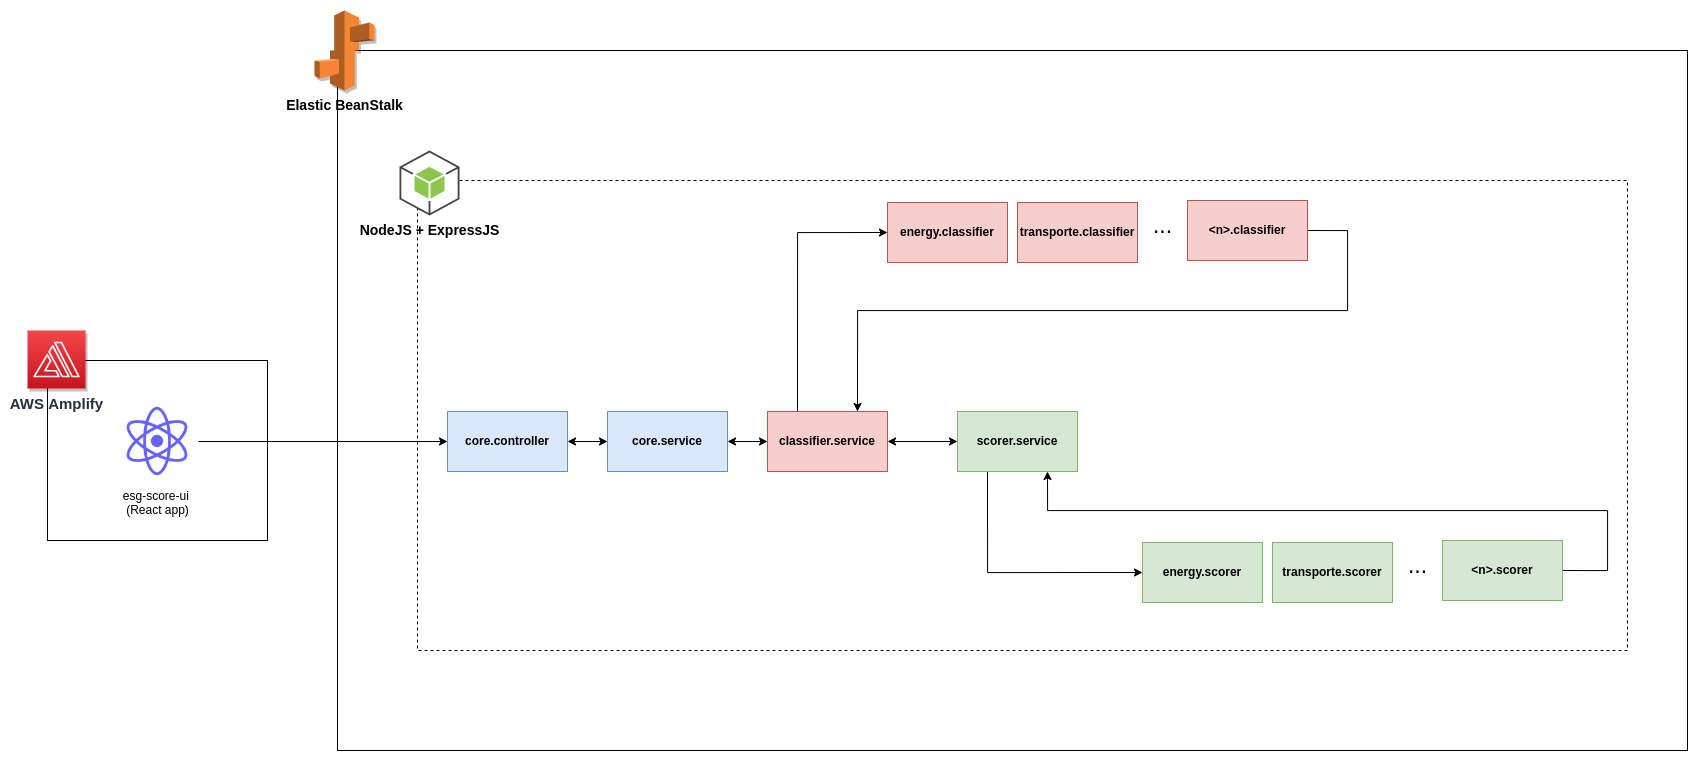

The diagram above was exported from draw.io. Its source (the exported page's mxGraphModel, read from the mxfile embedded in the PNG):
<mxGraphModel dx="2935" dy="1189" grid="1" gridSize="10" guides="1" tooltips="1" connect="1" arrows="1" fold="1" page="1" pageScale="1" pageWidth="850" pageHeight="1100" math="0" shadow="0">
  <root>
    <mxCell id="0" />
    <mxCell id="1" parent="0" />
    <mxCell id="Y5E6RbMFHtGYH8gU6nHe-31" value="" style="rounded=0;whiteSpace=wrap;html=1;shadow=0;fontSize=23;fillColor=none;dashed=1;" vertex="1" parent="1">
      <mxGeometry x="370" y="220" width="1210" height="470" as="geometry" />
    </mxCell>
    <mxCell id="Y5E6RbMFHtGYH8gU6nHe-4" value="" style="rounded=0;whiteSpace=wrap;html=1;fillColor=none;" vertex="1" parent="1">
      <mxGeometry x="290" y="90" width="1350" height="700" as="geometry" />
    </mxCell>
    <mxCell id="Y5E6RbMFHtGYH8gU6nHe-2" value="" style="rounded=0;whiteSpace=wrap;html=1;fillColor=none;" vertex="1" parent="1">
      <mxGeometry y="400" width="220" height="180" as="geometry" />
    </mxCell>
    <mxCell id="Y5E6RbMFHtGYH8gU6nHe-1" value="AWS Amplify" style="sketch=0;points=[[0,0,0],[0.25,0,0],[0.5,0,0],[0.75,0,0],[1,0,0],[0,1,0],[0.25,1,0],[0.5,1,0],[0.75,1,0],[1,1,0],[0,0.25,0],[0,0.5,0],[0,0.75,0],[1,0.25,0],[1,0.5,0],[1,0.75,0]];outlineConnect=0;fontColor=#232F3E;gradientColor=#F54749;gradientDirection=north;fillColor=#C7131F;strokeColor=#ffffff;dashed=0;verticalLabelPosition=bottom;verticalAlign=top;align=center;html=1;fontSize=15;fontStyle=1;aspect=fixed;shape=mxgraph.aws4.resourceIcon;resIcon=mxgraph.aws4.amplify;shadow=1;" vertex="1" parent="1">
      <mxGeometry x="-20" y="370" width="58" height="58" as="geometry" />
    </mxCell>
    <mxCell id="Y5E6RbMFHtGYH8gU6nHe-8" style="edgeStyle=orthogonalEdgeStyle;rounded=0;orthogonalLoop=1;jettySize=auto;html=1;entryX=0;entryY=0.5;entryDx=0;entryDy=0;" edge="1" parent="1" source="Y5E6RbMFHtGYH8gU6nHe-3" target="Y5E6RbMFHtGYH8gU6nHe-7">
      <mxGeometry relative="1" as="geometry" />
    </mxCell>
    <mxCell id="Y5E6RbMFHtGYH8gU6nHe-3" value="esg-score-ui &lt;br&gt;(React app)" style="shape=image;html=1;verticalAlign=top;verticalLabelPosition=bottom;labelBackgroundColor=#ffffff;imageAspect=0;aspect=fixed;image=https://cdn1.iconfinder.com/data/icons/unicons-line-vol-5/24/react-128.png" vertex="1" parent="1">
      <mxGeometry x="69" y="440" width="82" height="82" as="geometry" />
    </mxCell>
    <mxCell id="Y5E6RbMFHtGYH8gU6nHe-6" value="Elastic BeanStalk" style="outlineConnect=0;dashed=0;verticalLabelPosition=bottom;verticalAlign=top;align=center;html=1;shape=mxgraph.aws3.elastic_beanstalk;fillColor=#F58534;gradientColor=none;shadow=1;fontSize=14;fontStyle=1" vertex="1" parent="1">
      <mxGeometry x="267" y="50" width="60" height="80" as="geometry" />
    </mxCell>
    <mxCell id="Y5E6RbMFHtGYH8gU6nHe-10" style="edgeStyle=orthogonalEdgeStyle;rounded=0;orthogonalLoop=1;jettySize=auto;html=1;entryX=0;entryY=0.5;entryDx=0;entryDy=0;startArrow=classic;startFill=1;" edge="1" parent="1" source="Y5E6RbMFHtGYH8gU6nHe-7" target="Y5E6RbMFHtGYH8gU6nHe-9">
      <mxGeometry relative="1" as="geometry" />
    </mxCell>
    <mxCell id="Y5E6RbMFHtGYH8gU6nHe-7" value="core.controller" style="rounded=0;whiteSpace=wrap;html=1;shadow=0;fillColor=#dae8fc;strokeColor=#6c8ebf;fontStyle=1" vertex="1" parent="1">
      <mxGeometry x="400" y="451" width="120" height="60" as="geometry" />
    </mxCell>
    <mxCell id="Y5E6RbMFHtGYH8gU6nHe-9" value="core.service" style="rounded=0;whiteSpace=wrap;html=1;shadow=0;fillColor=#dae8fc;strokeColor=#6c8ebf;fontStyle=1" vertex="1" parent="1">
      <mxGeometry x="560" y="451" width="120" height="60" as="geometry" />
    </mxCell>
    <mxCell id="Y5E6RbMFHtGYH8gU6nHe-11" style="edgeStyle=orthogonalEdgeStyle;rounded=0;orthogonalLoop=1;jettySize=auto;html=1;entryX=0;entryY=0.5;entryDx=0;entryDy=0;startArrow=classic;startFill=1;" edge="1" parent="1" source="Y5E6RbMFHtGYH8gU6nHe-9" target="Y5E6RbMFHtGYH8gU6nHe-12">
      <mxGeometry relative="1" as="geometry" />
    </mxCell>
    <mxCell id="Y5E6RbMFHtGYH8gU6nHe-13" style="edgeStyle=orthogonalEdgeStyle;rounded=0;orthogonalLoop=1;jettySize=auto;html=1;entryX=0;entryY=0.5;entryDx=0;entryDy=0;exitX=0.25;exitY=0;exitDx=0;exitDy=0;" edge="1" parent="1" source="Y5E6RbMFHtGYH8gU6nHe-12" target="Y5E6RbMFHtGYH8gU6nHe-14">
      <mxGeometry relative="1" as="geometry" />
    </mxCell>
    <mxCell id="Y5E6RbMFHtGYH8gU6nHe-21" style="edgeStyle=orthogonalEdgeStyle;rounded=0;orthogonalLoop=1;jettySize=auto;html=1;entryX=0;entryY=0.5;entryDx=0;entryDy=0;fontSize=23;startArrow=classic;startFill=1;" edge="1" parent="1" source="Y5E6RbMFHtGYH8gU6nHe-12" target="Y5E6RbMFHtGYH8gU6nHe-19">
      <mxGeometry relative="1" as="geometry" />
    </mxCell>
    <mxCell id="Y5E6RbMFHtGYH8gU6nHe-12" value="classifier.service" style="rounded=0;whiteSpace=wrap;html=1;shadow=0;fillColor=#f8cecc;strokeColor=#b85450;fontStyle=1" vertex="1" parent="1">
      <mxGeometry x="720" y="451" width="120" height="60" as="geometry" />
    </mxCell>
    <mxCell id="Y5E6RbMFHtGYH8gU6nHe-14" value="energy.classifier" style="rounded=0;whiteSpace=wrap;html=1;shadow=0;fillColor=#f8cecc;strokeColor=#b85450;fontStyle=1" vertex="1" parent="1">
      <mxGeometry x="840" y="242" width="120" height="60" as="geometry" />
    </mxCell>
    <mxCell id="Y5E6RbMFHtGYH8gU6nHe-15" value="transporte.classifier" style="rounded=0;whiteSpace=wrap;html=1;shadow=0;fillColor=#f8cecc;strokeColor=#b85450;fontStyle=1" vertex="1" parent="1">
      <mxGeometry x="970" y="242" width="120" height="60" as="geometry" />
    </mxCell>
    <mxCell id="Y5E6RbMFHtGYH8gU6nHe-16" value="..." style="text;html=1;align=center;verticalAlign=middle;resizable=0;points=[];autosize=1;strokeColor=none;fillColor=none;fontSize=23;" vertex="1" parent="1">
      <mxGeometry x="1095" y="245" width="40" height="40" as="geometry" />
    </mxCell>
    <mxCell id="Y5E6RbMFHtGYH8gU6nHe-18" style="edgeStyle=orthogonalEdgeStyle;rounded=0;orthogonalLoop=1;jettySize=auto;html=1;entryX=0.75;entryY=0;entryDx=0;entryDy=0;fontSize=23;exitX=1;exitY=0.5;exitDx=0;exitDy=0;" edge="1" parent="1" source="Y5E6RbMFHtGYH8gU6nHe-17" target="Y5E6RbMFHtGYH8gU6nHe-12">
      <mxGeometry relative="1" as="geometry">
        <Array as="points">
          <mxPoint x="1300" y="270" />
          <mxPoint x="1300" y="350" />
          <mxPoint x="810" y="350" />
        </Array>
      </mxGeometry>
    </mxCell>
    <mxCell id="Y5E6RbMFHtGYH8gU6nHe-17" value="&amp;lt;n&amp;gt;.classifier" style="rounded=0;whiteSpace=wrap;html=1;shadow=0;fillColor=#f8cecc;strokeColor=#b85450;fontStyle=1" vertex="1" parent="1">
      <mxGeometry x="1140" y="240" width="120" height="60" as="geometry" />
    </mxCell>
    <mxCell id="Y5E6RbMFHtGYH8gU6nHe-27" style="edgeStyle=orthogonalEdgeStyle;rounded=0;orthogonalLoop=1;jettySize=auto;html=1;entryX=0;entryY=0.5;entryDx=0;entryDy=0;fontSize=23;exitX=0.25;exitY=1;exitDx=0;exitDy=0;" edge="1" parent="1" source="Y5E6RbMFHtGYH8gU6nHe-19" target="Y5E6RbMFHtGYH8gU6nHe-22">
      <mxGeometry relative="1" as="geometry" />
    </mxCell>
    <mxCell id="Y5E6RbMFHtGYH8gU6nHe-19" value="scorer.service" style="rounded=0;whiteSpace=wrap;html=1;shadow=0;fillColor=#d5e8d4;strokeColor=#82b366;fontStyle=1" vertex="1" parent="1">
      <mxGeometry x="910" y="451" width="120" height="60" as="geometry" />
    </mxCell>
    <mxCell id="Y5E6RbMFHtGYH8gU6nHe-22" value="energy.scorer" style="rounded=0;whiteSpace=wrap;html=1;shadow=0;fillColor=#d5e8d4;strokeColor=#82b366;fontStyle=1" vertex="1" parent="1">
      <mxGeometry x="1095" y="582" width="120" height="60" as="geometry" />
    </mxCell>
    <mxCell id="Y5E6RbMFHtGYH8gU6nHe-23" value="transporte.scorer" style="rounded=0;whiteSpace=wrap;html=1;shadow=0;fillColor=#d5e8d4;strokeColor=#82b366;fontStyle=1" vertex="1" parent="1">
      <mxGeometry x="1225" y="582" width="120" height="60" as="geometry" />
    </mxCell>
    <mxCell id="Y5E6RbMFHtGYH8gU6nHe-24" value="..." style="text;html=1;align=center;verticalAlign=middle;resizable=0;points=[];autosize=1;strokeColor=none;fillColor=none;fontSize=23;" vertex="1" parent="1">
      <mxGeometry x="1350" y="585" width="40" height="40" as="geometry" />
    </mxCell>
    <mxCell id="Y5E6RbMFHtGYH8gU6nHe-28" style="edgeStyle=orthogonalEdgeStyle;rounded=0;orthogonalLoop=1;jettySize=auto;html=1;fontSize=23;exitX=1;exitY=0.5;exitDx=0;exitDy=0;entryX=0.75;entryY=1;entryDx=0;entryDy=0;" edge="1" parent="1" source="Y5E6RbMFHtGYH8gU6nHe-25" target="Y5E6RbMFHtGYH8gU6nHe-19">
      <mxGeometry relative="1" as="geometry">
        <Array as="points">
          <mxPoint x="1560" y="610" />
          <mxPoint x="1560" y="550" />
          <mxPoint x="1000" y="550" />
        </Array>
      </mxGeometry>
    </mxCell>
    <mxCell id="Y5E6RbMFHtGYH8gU6nHe-25" value="&amp;lt;n&amp;gt;.scorer" style="rounded=0;whiteSpace=wrap;html=1;shadow=0;fillColor=#d5e8d4;strokeColor=#82b366;fontStyle=1" vertex="1" parent="1">
      <mxGeometry x="1395" y="580" width="120" height="60" as="geometry" />
    </mxCell>
    <mxCell id="Y5E6RbMFHtGYH8gU6nHe-32" value="NodeJS + ExpressJS" style="outlineConnect=0;dashed=0;verticalLabelPosition=bottom;verticalAlign=top;align=center;html=1;shape=mxgraph.aws3.android;fillColor=#8CC64F;gradientColor=none;shadow=0;fontSize=14;fontStyle=1" vertex="1" parent="1">
      <mxGeometry x="352" y="190" width="60" height="65" as="geometry" />
    </mxCell>
  </root>
</mxGraphModel>